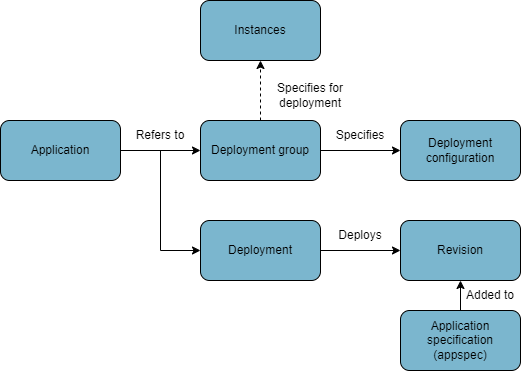

The diagram above was exported from draw.io. Its source (the exported page's mxGraphModel, read from the mxfile embedded in the PNG):
<mxGraphModel dx="875" dy="524" grid="1" gridSize="10" guides="1" tooltips="1" connect="1" arrows="1" fold="1" page="1" pageScale="1" pageWidth="827" pageHeight="1169" math="0" shadow="0">
  <root>
    <mxCell id="0" />
    <mxCell id="1" parent="0" />
    <mxCell id="hr6ppw6Ins9l0UuFsnCR-1" value="Instances" style="rounded=1;whiteSpace=wrap;html=1;fillColor=#7BB6CE;" vertex="1" parent="1">
      <mxGeometry x="280" y="120" width="120" height="60" as="geometry" />
    </mxCell>
    <mxCell id="hr6ppw6Ins9l0UuFsnCR-14" style="edgeStyle=orthogonalEdgeStyle;rounded=0;orthogonalLoop=1;jettySize=auto;html=1;exitX=1;exitY=0.5;exitDx=0;exitDy=0;entryX=0;entryY=0.5;entryDx=0;entryDy=0;" edge="1" parent="1" source="hr6ppw6Ins9l0UuFsnCR-2" target="hr6ppw6Ins9l0UuFsnCR-3">
      <mxGeometry relative="1" as="geometry" />
    </mxCell>
    <mxCell id="hr6ppw6Ins9l0UuFsnCR-18" style="edgeStyle=orthogonalEdgeStyle;rounded=0;orthogonalLoop=1;jettySize=auto;html=1;exitX=1;exitY=0.5;exitDx=0;exitDy=0;entryX=0;entryY=0.5;entryDx=0;entryDy=0;" edge="1" parent="1" source="hr6ppw6Ins9l0UuFsnCR-2" target="hr6ppw6Ins9l0UuFsnCR-17">
      <mxGeometry relative="1" as="geometry" />
    </mxCell>
    <mxCell id="hr6ppw6Ins9l0UuFsnCR-2" value="Application" style="rounded=1;whiteSpace=wrap;html=1;fillColor=#7BB6CE;" vertex="1" parent="1">
      <mxGeometry x="80" y="240" width="120" height="60" as="geometry" />
    </mxCell>
    <mxCell id="hr6ppw6Ins9l0UuFsnCR-16" style="edgeStyle=orthogonalEdgeStyle;rounded=0;orthogonalLoop=1;jettySize=auto;html=1;exitX=1;exitY=0.5;exitDx=0;exitDy=0;entryX=0;entryY=0.5;entryDx=0;entryDy=0;" edge="1" parent="1" source="hr6ppw6Ins9l0UuFsnCR-3" target="hr6ppw6Ins9l0UuFsnCR-15">
      <mxGeometry relative="1" as="geometry" />
    </mxCell>
    <mxCell id="hr6ppw6Ins9l0UuFsnCR-31" style="edgeStyle=orthogonalEdgeStyle;rounded=0;orthogonalLoop=1;jettySize=auto;html=1;exitX=0.5;exitY=0;exitDx=0;exitDy=0;entryX=0.5;entryY=1;entryDx=0;entryDy=0;dashed=1;" edge="1" parent="1" source="hr6ppw6Ins9l0UuFsnCR-3" target="hr6ppw6Ins9l0UuFsnCR-1">
      <mxGeometry relative="1" as="geometry" />
    </mxCell>
    <mxCell id="hr6ppw6Ins9l0UuFsnCR-3" value="Deployment group" style="rounded=1;whiteSpace=wrap;html=1;fillColor=#7BB6CE;" vertex="1" parent="1">
      <mxGeometry x="280" y="240" width="120" height="60" as="geometry" />
    </mxCell>
    <mxCell id="hr6ppw6Ins9l0UuFsnCR-15" value="Deployment configuration" style="rounded=1;whiteSpace=wrap;html=1;fillColor=#7BB6CE;" vertex="1" parent="1">
      <mxGeometry x="480" y="240" width="120" height="60" as="geometry" />
    </mxCell>
    <mxCell id="hr6ppw6Ins9l0UuFsnCR-20" style="edgeStyle=orthogonalEdgeStyle;rounded=0;orthogonalLoop=1;jettySize=auto;html=1;exitX=1;exitY=0.5;exitDx=0;exitDy=0;entryX=0;entryY=0.5;entryDx=0;entryDy=0;" edge="1" parent="1" source="hr6ppw6Ins9l0UuFsnCR-17" target="hr6ppw6Ins9l0UuFsnCR-19">
      <mxGeometry relative="1" as="geometry" />
    </mxCell>
    <mxCell id="hr6ppw6Ins9l0UuFsnCR-17" value="Deployment" style="rounded=1;whiteSpace=wrap;html=1;fillColor=#7BB6CE;" vertex="1" parent="1">
      <mxGeometry x="280" y="340" width="120" height="60" as="geometry" />
    </mxCell>
    <mxCell id="hr6ppw6Ins9l0UuFsnCR-19" value="Revision" style="rounded=1;whiteSpace=wrap;html=1;fillColor=#7BB6CE;" vertex="1" parent="1">
      <mxGeometry x="480" y="340" width="120" height="60" as="geometry" />
    </mxCell>
    <mxCell id="hr6ppw6Ins9l0UuFsnCR-23" style="edgeStyle=orthogonalEdgeStyle;rounded=0;orthogonalLoop=1;jettySize=auto;html=1;exitX=0.5;exitY=0;exitDx=0;exitDy=0;entryX=0.5;entryY=1;entryDx=0;entryDy=0;" edge="1" parent="1" source="hr6ppw6Ins9l0UuFsnCR-21" target="hr6ppw6Ins9l0UuFsnCR-19">
      <mxGeometry relative="1" as="geometry" />
    </mxCell>
    <mxCell id="hr6ppw6Ins9l0UuFsnCR-21" value="Application specification&lt;br&gt;(appspec)" style="rounded=1;whiteSpace=wrap;html=1;fillColor=#7BB6CE;" vertex="1" parent="1">
      <mxGeometry x="480" y="430" width="120" height="60" as="geometry" />
    </mxCell>
    <mxCell id="hr6ppw6Ins9l0UuFsnCR-24" value="Added to" style="text;html=1;strokeColor=none;fillColor=none;align=center;verticalAlign=middle;whiteSpace=wrap;rounded=0;" vertex="1" parent="1">
      <mxGeometry x="540" y="400" width="60" height="30" as="geometry" />
    </mxCell>
    <mxCell id="hr6ppw6Ins9l0UuFsnCR-25" value="Deploys" style="text;html=1;strokeColor=none;fillColor=none;align=center;verticalAlign=middle;whiteSpace=wrap;rounded=0;" vertex="1" parent="1">
      <mxGeometry x="410" y="340" width="60" height="30" as="geometry" />
    </mxCell>
    <mxCell id="hr6ppw6Ins9l0UuFsnCR-26" value="Specifies for deployment" style="text;html=1;strokeColor=none;fillColor=none;align=center;verticalAlign=middle;whiteSpace=wrap;rounded=0;" vertex="1" parent="1">
      <mxGeometry x="340" y="200" width="100" height="30" as="geometry" />
    </mxCell>
    <mxCell id="hr6ppw6Ins9l0UuFsnCR-28" value="Specifies" style="text;html=1;strokeColor=none;fillColor=none;align=center;verticalAlign=middle;whiteSpace=wrap;rounded=0;" vertex="1" parent="1">
      <mxGeometry x="410" y="240" width="60" height="30" as="geometry" />
    </mxCell>
    <mxCell id="hr6ppw6Ins9l0UuFsnCR-30" value="Refers to" style="text;html=1;strokeColor=none;fillColor=none;align=center;verticalAlign=middle;whiteSpace=wrap;rounded=0;" vertex="1" parent="1">
      <mxGeometry x="210" y="240" width="60" height="30" as="geometry" />
    </mxCell>
  </root>
</mxGraphModel>